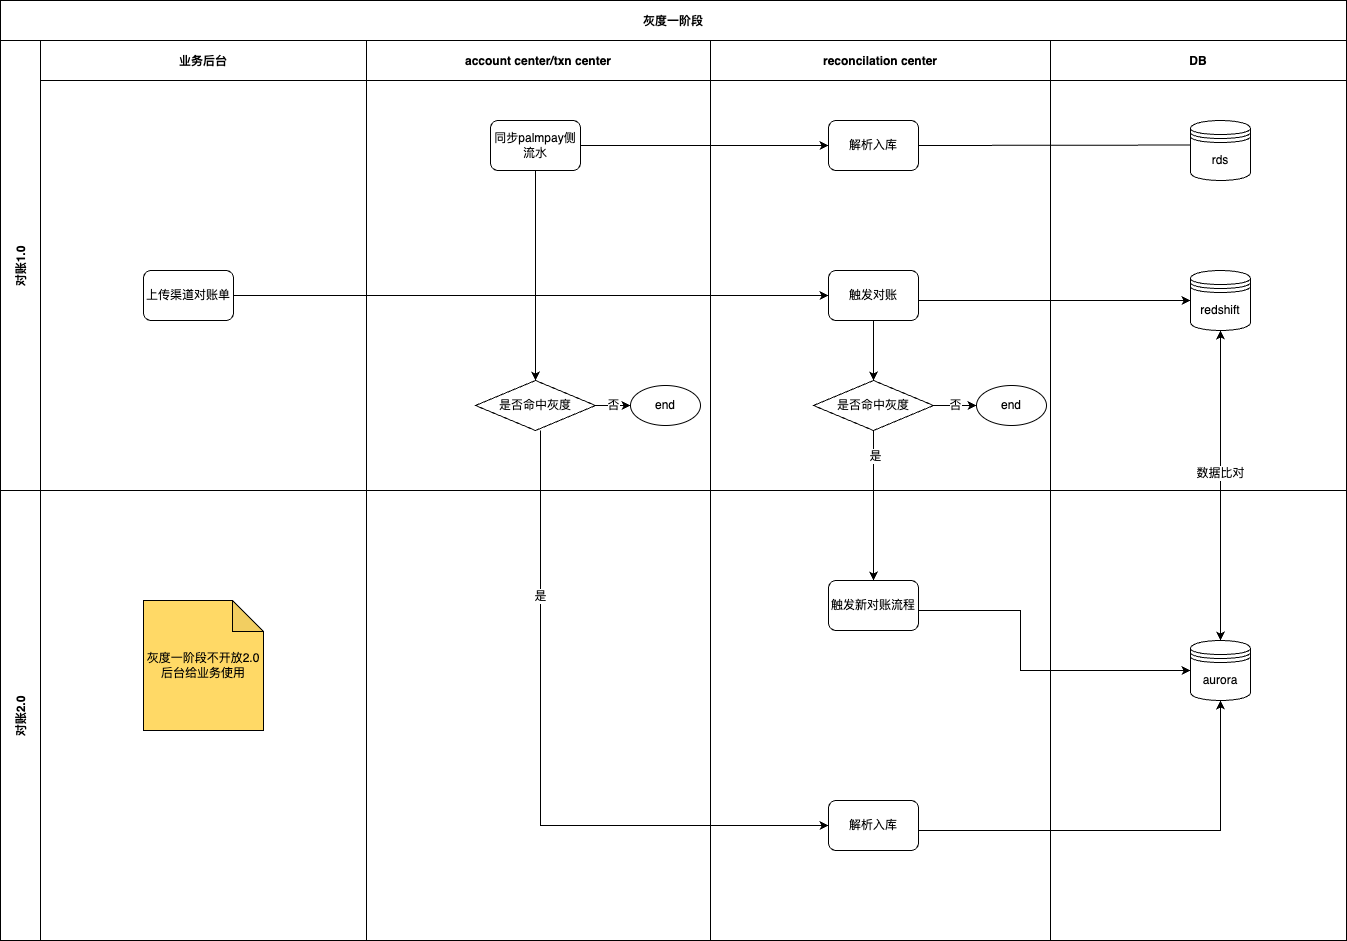

The diagram above was exported from draw.io. Its source (the exported page's mxGraphModel, read from the mxfile embedded in the PNG):
<mxGraphModel dx="1426" dy="1994" grid="1" gridSize="10" guides="1" tooltips="1" connect="1" arrows="1" fold="1" page="1" pageScale="1" pageWidth="827" pageHeight="1169" math="0" shadow="0">
  <root>
    <mxCell id="0" />
    <mxCell id="1" parent="0" />
    <mxCell id="xIeAdlGPY2OMZxJ9gFED-5" value="灰度一阶段" style="shape=table;childLayout=tableLayout;startSize=40;collapsible=0;recursiveResize=0;expand=0;fontStyle=1;" vertex="1" parent="1">
      <mxGeometry x="250" y="-40" width="1346" height="940" as="geometry" />
    </mxCell>
    <mxCell id="xIeAdlGPY2OMZxJ9gFED-6" value="对账1.0" style="shape=tableRow;horizontal=0;startSize=40;swimlaneHead=0;swimlaneBody=0;top=0;left=0;bottom=0;right=0;dropTarget=0;fillColor=none;collapsible=0;recursiveResize=0;expand=0;fontStyle=1;" vertex="1" parent="xIeAdlGPY2OMZxJ9gFED-5">
      <mxGeometry y="40" width="1346" height="450" as="geometry" />
    </mxCell>
    <mxCell id="xIeAdlGPY2OMZxJ9gFED-7" value="业务后台" style="swimlane;swimlaneHead=0;swimlaneBody=0;fontStyle=0;connectable=0;fillColor=none;startSize=40;collapsible=0;recursiveResize=0;expand=0;fontStyle=1;" vertex="1" parent="xIeAdlGPY2OMZxJ9gFED-6">
      <mxGeometry x="40" width="326" height="450" as="geometry">
        <mxRectangle width="326" height="450" as="alternateBounds" />
      </mxGeometry>
    </mxCell>
    <mxCell id="xIeAdlGPY2OMZxJ9gFED-23" value="上传渠道对账单" style="rounded=1;whiteSpace=wrap;html=1;" vertex="1" parent="xIeAdlGPY2OMZxJ9gFED-7">
      <mxGeometry x="103" y="230" width="90" height="50" as="geometry" />
    </mxCell>
    <mxCell id="xIeAdlGPY2OMZxJ9gFED-8" value="account center/txn center" style="swimlane;swimlaneHead=0;swimlaneBody=0;fontStyle=0;connectable=0;fillColor=none;startSize=40;collapsible=0;recursiveResize=0;expand=0;fontStyle=1;" vertex="1" parent="xIeAdlGPY2OMZxJ9gFED-6">
      <mxGeometry x="366" width="344" height="450" as="geometry">
        <mxRectangle width="344" height="450" as="alternateBounds" />
      </mxGeometry>
    </mxCell>
    <mxCell id="xIeAdlGPY2OMZxJ9gFED-26" value="同步palmpay侧流水" style="rounded=1;whiteSpace=wrap;html=1;" vertex="1" parent="xIeAdlGPY2OMZxJ9gFED-8">
      <mxGeometry x="124" y="80" width="90" height="50" as="geometry" />
    </mxCell>
    <mxCell id="xIeAdlGPY2OMZxJ9gFED-46" value="是否命中灰度" style="rhombus;whiteSpace=wrap;html=1;fillColor=#FFFFFF;" vertex="1" parent="xIeAdlGPY2OMZxJ9gFED-8">
      <mxGeometry x="109" y="340" width="120" height="50" as="geometry" />
    </mxCell>
    <mxCell id="xIeAdlGPY2OMZxJ9gFED-47" value="" style="endArrow=classic;html=1;rounded=0;exitX=0.5;exitY=1;exitDx=0;exitDy=0;jumpStyle=none;" edge="1" parent="xIeAdlGPY2OMZxJ9gFED-8" source="xIeAdlGPY2OMZxJ9gFED-26" target="xIeAdlGPY2OMZxJ9gFED-46">
      <mxGeometry width="50" height="50" relative="1" as="geometry">
        <mxPoint x="164" y="130" as="sourcePoint" />
        <mxPoint x="214" y="80" as="targetPoint" />
      </mxGeometry>
    </mxCell>
    <mxCell id="xIeAdlGPY2OMZxJ9gFED-49" value="" style="endArrow=classic;html=1;rounded=0;entryX=0;entryY=0.5;entryDx=0;entryDy=0;" edge="1" parent="xIeAdlGPY2OMZxJ9gFED-8" target="xIeAdlGPY2OMZxJ9gFED-48">
      <mxGeometry width="50" height="50" relative="1" as="geometry">
        <mxPoint x="174" y="390" as="sourcePoint" />
        <mxPoint x="224" y="340" as="targetPoint" />
        <Array as="points">
          <mxPoint x="174" y="785" />
        </Array>
      </mxGeometry>
    </mxCell>
    <mxCell id="xIeAdlGPY2OMZxJ9gFED-50" value="是" style="edgeLabel;html=1;align=center;verticalAlign=middle;resizable=0;points=[];" vertex="1" connectable="0" parent="xIeAdlGPY2OMZxJ9gFED-49">
      <mxGeometry x="-0.5172" y="-1" relative="1" as="geometry">
        <mxPoint as="offset" />
      </mxGeometry>
    </mxCell>
    <mxCell id="xIeAdlGPY2OMZxJ9gFED-56" value="end" style="ellipse;whiteSpace=wrap;html=1;fillColor=#FFFFFF;" vertex="1" parent="xIeAdlGPY2OMZxJ9gFED-8">
      <mxGeometry x="264" y="345" width="70" height="40" as="geometry" />
    </mxCell>
    <mxCell id="xIeAdlGPY2OMZxJ9gFED-57" value="否" style="endArrow=classic;html=1;rounded=0;entryX=0;entryY=0.5;entryDx=0;entryDy=0;exitX=1;exitY=0.5;exitDx=0;exitDy=0;" edge="1" parent="xIeAdlGPY2OMZxJ9gFED-8" source="xIeAdlGPY2OMZxJ9gFED-46" target="xIeAdlGPY2OMZxJ9gFED-56">
      <mxGeometry width="50" height="50" relative="1" as="geometry">
        <mxPoint x="224" y="370" as="sourcePoint" />
        <mxPoint x="274" y="320" as="targetPoint" />
      </mxGeometry>
    </mxCell>
    <mxCell id="xIeAdlGPY2OMZxJ9gFED-9" value="reconcilation center" style="swimlane;swimlaneHead=0;swimlaneBody=0;fontStyle=0;connectable=0;fillColor=none;startSize=40;collapsible=0;recursiveResize=0;expand=0;fontStyle=1;" vertex="1" parent="xIeAdlGPY2OMZxJ9gFED-6">
      <mxGeometry x="710" width="340" height="450" as="geometry">
        <mxRectangle width="340" height="450" as="alternateBounds" />
      </mxGeometry>
    </mxCell>
    <mxCell id="xIeAdlGPY2OMZxJ9gFED-28" value="解析入库" style="rounded=1;whiteSpace=wrap;html=1;" vertex="1" parent="xIeAdlGPY2OMZxJ9gFED-9">
      <mxGeometry x="118" y="80" width="90" height="50" as="geometry" />
    </mxCell>
    <mxCell id="xIeAdlGPY2OMZxJ9gFED-40" value="" style="endArrow=classic;html=1;rounded=0;exitX=1;exitY=0.5;exitDx=0;exitDy=0;" edge="1" parent="xIeAdlGPY2OMZxJ9gFED-9" source="xIeAdlGPY2OMZxJ9gFED-28">
      <mxGeometry width="50" height="50" relative="1" as="geometry">
        <mxPoint x="223" y="104.5" as="sourcePoint" />
        <mxPoint x="501" y="104.5" as="targetPoint" />
      </mxGeometry>
    </mxCell>
    <mxCell id="xIeAdlGPY2OMZxJ9gFED-30" value="触发对账" style="rounded=1;whiteSpace=wrap;html=1;" vertex="1" parent="xIeAdlGPY2OMZxJ9gFED-9">
      <mxGeometry x="118" y="230" width="90" height="50" as="geometry" />
    </mxCell>
    <mxCell id="xIeAdlGPY2OMZxJ9gFED-32" value="是否命中灰度" style="rhombus;whiteSpace=wrap;html=1;fillColor=#FFFFFF;" vertex="1" parent="xIeAdlGPY2OMZxJ9gFED-9">
      <mxGeometry x="103" y="340" width="120" height="50" as="geometry" />
    </mxCell>
    <mxCell id="xIeAdlGPY2OMZxJ9gFED-33" value="" style="endArrow=classic;html=1;rounded=0;entryX=0.5;entryY=0;entryDx=0;entryDy=0;exitX=0.5;exitY=1;exitDx=0;exitDy=0;" edge="1" parent="xIeAdlGPY2OMZxJ9gFED-9" source="xIeAdlGPY2OMZxJ9gFED-30" target="xIeAdlGPY2OMZxJ9gFED-32">
      <mxGeometry width="50" height="50" relative="1" as="geometry">
        <mxPoint x="-154" y="290" as="sourcePoint" />
        <mxPoint x="-104" y="240" as="targetPoint" />
      </mxGeometry>
    </mxCell>
    <mxCell id="xIeAdlGPY2OMZxJ9gFED-41" value="" style="endArrow=classic;html=1;rounded=0;entryX=0;entryY=0.5;entryDx=0;entryDy=0;" edge="1" parent="xIeAdlGPY2OMZxJ9gFED-9" target="xIeAdlGPY2OMZxJ9gFED-21">
      <mxGeometry width="50" height="50" relative="1" as="geometry">
        <mxPoint x="208" y="260" as="sourcePoint" />
        <mxPoint x="258" y="210" as="targetPoint" />
      </mxGeometry>
    </mxCell>
    <mxCell id="xIeAdlGPY2OMZxJ9gFED-42" value="end" style="ellipse;whiteSpace=wrap;html=1;fillColor=#FFFFFF;" vertex="1" parent="xIeAdlGPY2OMZxJ9gFED-9">
      <mxGeometry x="266" y="345" width="70" height="40" as="geometry" />
    </mxCell>
    <mxCell id="xIeAdlGPY2OMZxJ9gFED-44" value="否" style="endArrow=classic;html=1;rounded=0;entryX=0;entryY=0.5;entryDx=0;entryDy=0;exitX=1;exitY=0.5;exitDx=0;exitDy=0;" edge="1" parent="xIeAdlGPY2OMZxJ9gFED-9" source="xIeAdlGPY2OMZxJ9gFED-32" target="xIeAdlGPY2OMZxJ9gFED-42">
      <mxGeometry width="50" height="50" relative="1" as="geometry">
        <mxPoint x="223" y="370" as="sourcePoint" />
        <mxPoint x="273" y="320" as="targetPoint" />
      </mxGeometry>
    </mxCell>
    <mxCell id="xIeAdlGPY2OMZxJ9gFED-18" value="DB" style="swimlane;swimlaneHead=0;swimlaneBody=0;fontStyle=0;connectable=0;fillColor=none;startSize=40;collapsible=0;recursiveResize=0;expand=0;fontStyle=1;" vertex="1" parent="xIeAdlGPY2OMZxJ9gFED-6">
      <mxGeometry x="1050" width="296" height="450" as="geometry">
        <mxRectangle width="296" height="450" as="alternateBounds" />
      </mxGeometry>
    </mxCell>
    <mxCell id="xIeAdlGPY2OMZxJ9gFED-21" value="redshift" style="shape=datastore;whiteSpace=wrap;html=1;" vertex="1" parent="xIeAdlGPY2OMZxJ9gFED-18">
      <mxGeometry x="140" y="230" width="60" height="60" as="geometry" />
    </mxCell>
    <mxCell id="xIeAdlGPY2OMZxJ9gFED-29" value="rds" style="shape=datastore;whiteSpace=wrap;html=1;fillColor=#FFFFFF;" vertex="1" parent="xIeAdlGPY2OMZxJ9gFED-18">
      <mxGeometry x="140" y="80" width="60" height="60" as="geometry" />
    </mxCell>
    <mxCell id="xIeAdlGPY2OMZxJ9gFED-54" value="" style="endArrow=classic;startArrow=classic;html=1;rounded=0;exitX=0.5;exitY=0;exitDx=0;exitDy=0;" edge="1" parent="xIeAdlGPY2OMZxJ9gFED-18" source="xIeAdlGPY2OMZxJ9gFED-22">
      <mxGeometry width="50" height="50" relative="1" as="geometry">
        <mxPoint x="123" y="340" as="sourcePoint" />
        <mxPoint x="170" y="290" as="targetPoint" />
      </mxGeometry>
    </mxCell>
    <mxCell id="xIeAdlGPY2OMZxJ9gFED-55" value="数据比对" style="edgeLabel;html=1;align=center;verticalAlign=middle;resizable=0;points=[];" vertex="1" connectable="0" parent="xIeAdlGPY2OMZxJ9gFED-54">
      <mxGeometry x="0.0838" y="1" relative="1" as="geometry">
        <mxPoint as="offset" />
      </mxGeometry>
    </mxCell>
    <mxCell id="xIeAdlGPY2OMZxJ9gFED-38" value="" style="endArrow=classic;html=1;rounded=0;exitX=1;exitY=0.5;exitDx=0;exitDy=0;" edge="1" parent="xIeAdlGPY2OMZxJ9gFED-6" source="xIeAdlGPY2OMZxJ9gFED-23" target="xIeAdlGPY2OMZxJ9gFED-30">
      <mxGeometry width="50" height="50" relative="1" as="geometry">
        <mxPoint x="240" y="270" as="sourcePoint" />
        <mxPoint x="283" y="220" as="targetPoint" />
      </mxGeometry>
    </mxCell>
    <mxCell id="xIeAdlGPY2OMZxJ9gFED-39" value="" style="endArrow=classic;html=1;rounded=0;entryX=0;entryY=0.5;entryDx=0;entryDy=0;exitX=1;exitY=0.5;exitDx=0;exitDy=0;" edge="1" parent="xIeAdlGPY2OMZxJ9gFED-6" source="xIeAdlGPY2OMZxJ9gFED-26" target="xIeAdlGPY2OMZxJ9gFED-28">
      <mxGeometry width="50" height="50" relative="1" as="geometry">
        <mxPoint x="580" y="110" as="sourcePoint" />
        <mxPoint x="630" y="60" as="targetPoint" />
      </mxGeometry>
    </mxCell>
    <mxCell id="xIeAdlGPY2OMZxJ9gFED-10" value="对账2.0" style="shape=tableRow;horizontal=0;startSize=40;swimlaneHead=0;swimlaneBody=0;top=0;left=0;bottom=0;right=0;dropTarget=0;fillColor=none;collapsible=0;recursiveResize=0;expand=0;fontStyle=1;" vertex="1" parent="xIeAdlGPY2OMZxJ9gFED-5">
      <mxGeometry y="490" width="1346" height="450" as="geometry" />
    </mxCell>
    <mxCell id="xIeAdlGPY2OMZxJ9gFED-11" value="" style="swimlane;swimlaneHead=0;swimlaneBody=0;fontStyle=0;connectable=0;fillColor=none;startSize=0;collapsible=0;recursiveResize=0;expand=0;fontStyle=1;" vertex="1" parent="xIeAdlGPY2OMZxJ9gFED-10">
      <mxGeometry x="40" width="326" height="450" as="geometry">
        <mxRectangle width="326" height="450" as="alternateBounds" />
      </mxGeometry>
    </mxCell>
    <mxCell id="xIeAdlGPY2OMZxJ9gFED-24" value="灰度一阶段不开放2.0后台给业务使用" style="shape=note;whiteSpace=wrap;html=1;backgroundOutline=1;darkOpacity=0.05;size=31;fillColor=#FFD966;" vertex="1" parent="xIeAdlGPY2OMZxJ9gFED-11">
      <mxGeometry x="103" y="110" width="120" height="130" as="geometry" />
    </mxCell>
    <mxCell id="xIeAdlGPY2OMZxJ9gFED-12" value="" style="swimlane;swimlaneHead=0;swimlaneBody=0;fontStyle=0;connectable=0;fillColor=none;startSize=0;collapsible=0;recursiveResize=0;expand=0;fontStyle=1;" vertex="1" parent="xIeAdlGPY2OMZxJ9gFED-10">
      <mxGeometry x="366" width="344" height="450" as="geometry">
        <mxRectangle width="344" height="450" as="alternateBounds" />
      </mxGeometry>
    </mxCell>
    <mxCell id="xIeAdlGPY2OMZxJ9gFED-13" value="" style="swimlane;swimlaneHead=0;swimlaneBody=0;fontStyle=0;connectable=0;fillColor=none;startSize=0;collapsible=0;recursiveResize=0;expand=0;fontStyle=1;" vertex="1" parent="xIeAdlGPY2OMZxJ9gFED-10">
      <mxGeometry x="710" width="340" height="450" as="geometry">
        <mxRectangle width="340" height="450" as="alternateBounds" />
      </mxGeometry>
    </mxCell>
    <mxCell id="xIeAdlGPY2OMZxJ9gFED-34" value="触发新对账流程" style="rounded=1;whiteSpace=wrap;html=1;" vertex="1" parent="xIeAdlGPY2OMZxJ9gFED-13">
      <mxGeometry x="118" y="90" width="90" height="50" as="geometry" />
    </mxCell>
    <mxCell id="xIeAdlGPY2OMZxJ9gFED-48" value="解析入库" style="rounded=1;whiteSpace=wrap;html=1;" vertex="1" parent="xIeAdlGPY2OMZxJ9gFED-13">
      <mxGeometry x="118" y="310" width="90" height="50" as="geometry" />
    </mxCell>
    <mxCell id="xIeAdlGPY2OMZxJ9gFED-51" value="" style="endArrow=classic;html=1;rounded=0;entryX=0.5;entryY=1;entryDx=0;entryDy=0;" edge="1" parent="xIeAdlGPY2OMZxJ9gFED-13" target="xIeAdlGPY2OMZxJ9gFED-22">
      <mxGeometry width="50" height="50" relative="1" as="geometry">
        <mxPoint x="208" y="340" as="sourcePoint" />
        <mxPoint x="258" y="290" as="targetPoint" />
        <Array as="points">
          <mxPoint x="510" y="340" />
        </Array>
      </mxGeometry>
    </mxCell>
    <mxCell id="xIeAdlGPY2OMZxJ9gFED-53" value="" style="endArrow=classic;html=1;rounded=0;entryX=0;entryY=0.5;entryDx=0;entryDy=0;" edge="1" parent="xIeAdlGPY2OMZxJ9gFED-13" target="xIeAdlGPY2OMZxJ9gFED-22">
      <mxGeometry width="50" height="50" relative="1" as="geometry">
        <mxPoint x="208" y="120" as="sourcePoint" />
        <mxPoint x="258" y="70" as="targetPoint" />
        <Array as="points">
          <mxPoint x="310" y="120" />
          <mxPoint x="310" y="180" />
        </Array>
      </mxGeometry>
    </mxCell>
    <mxCell id="xIeAdlGPY2OMZxJ9gFED-19" style="swimlane;swimlaneHead=0;swimlaneBody=0;fontStyle=0;connectable=0;fillColor=none;startSize=0;collapsible=0;recursiveResize=0;expand=0;fontStyle=1;" vertex="1" parent="xIeAdlGPY2OMZxJ9gFED-10">
      <mxGeometry x="1050" width="296" height="450" as="geometry">
        <mxRectangle width="296" height="450" as="alternateBounds" />
      </mxGeometry>
    </mxCell>
    <mxCell id="xIeAdlGPY2OMZxJ9gFED-22" value="aurora" style="shape=datastore;whiteSpace=wrap;html=1;" vertex="1" parent="xIeAdlGPY2OMZxJ9gFED-19">
      <mxGeometry x="140" y="150" width="60" height="60" as="geometry" />
    </mxCell>
    <mxCell id="xIeAdlGPY2OMZxJ9gFED-35" value="" style="endArrow=classic;html=1;rounded=0;exitX=0.5;exitY=1;exitDx=0;exitDy=0;entryX=0.5;entryY=0;entryDx=0;entryDy=0;" edge="1" parent="xIeAdlGPY2OMZxJ9gFED-5" source="xIeAdlGPY2OMZxJ9gFED-32" target="xIeAdlGPY2OMZxJ9gFED-34">
      <mxGeometry width="50" height="50" relative="1" as="geometry">
        <mxPoint x="540" y="430" as="sourcePoint" />
        <mxPoint x="857" y="580" as="targetPoint" />
      </mxGeometry>
    </mxCell>
    <mxCell id="xIeAdlGPY2OMZxJ9gFED-36" value="是" style="edgeLabel;html=1;align=center;verticalAlign=middle;resizable=0;points=[];" vertex="1" connectable="0" parent="xIeAdlGPY2OMZxJ9gFED-35">
      <mxGeometry x="-0.6667" y="1" relative="1" as="geometry">
        <mxPoint as="offset" />
      </mxGeometry>
    </mxCell>
  </root>
</mxGraphModel>